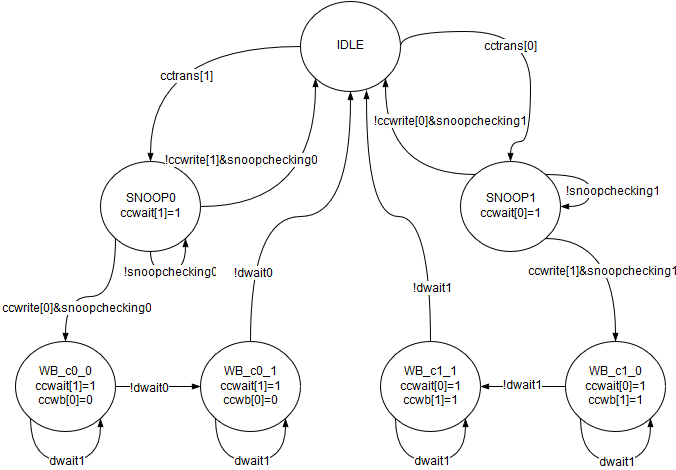

The diagram above was exported from draw.io. Its source (the exported page's mxGraphModel, read from the mxfile embedded in the PNG):
<mxGraphModel dx="1270" dy="644" grid="1" gridSize="10" guides="1" tooltips="1" connect="1" arrows="1" fold="1" page="1" pageScale="1" pageWidth="1169" pageHeight="826" background="#ffffff" math="0" shadow="0">
  <root>
    <mxCell id="0" />
    <mxCell id="1" parent="0" />
    <mxCell id="10" style="edgeStyle=orthogonalEdgeStyle;rounded=0;html=1;exitX=0;exitY=0.5;entryX=0.5;entryY=0;endArrow=blockThin;endFill=1;jettySize=auto;orthogonalLoop=1;curved=1;" edge="1" parent="1" source="3" target="4">
      <mxGeometry relative="1" as="geometry" />
    </mxCell>
    <mxCell id="26" value="cctrans[1]" style="text;html=1;resizable=0;points=[];align=center;verticalAlign=middle;labelBackgroundColor=#ffffff;" vertex="1" connectable="0" parent="10">
      <mxGeometry x="-0.1396" y="30" relative="1" as="geometry">
        <mxPoint as="offset" />
      </mxGeometry>
    </mxCell>
    <mxCell id="19" style="edgeStyle=orthogonalEdgeStyle;curved=1;rounded=0;html=1;exitX=1;exitY=0.5;entryX=0.5;entryY=0;endArrow=blockThin;endFill=1;jettySize=auto;orthogonalLoop=1;" edge="1" parent="1" source="3" target="5">
      <mxGeometry relative="1" as="geometry">
        <Array as="points">
          <mxPoint x="540" y="50" />
          <mxPoint x="670" y="50" />
          <mxPoint x="670" y="160" />
          <mxPoint x="650" y="160" />
        </Array>
      </mxGeometry>
    </mxCell>
    <mxCell id="27" value="cctrans[0]" style="text;html=1;resizable=0;points=[];align=center;verticalAlign=middle;labelBackgroundColor=#ffffff;" vertex="1" connectable="0" parent="19">
      <mxGeometry x="-0.3689" y="-15" relative="1" as="geometry">
        <mxPoint x="32" as="offset" />
      </mxGeometry>
    </mxCell>
    <mxCell id="3" value="IDLE" style="ellipse;whiteSpace=wrap;html=1;" vertex="1" parent="1">
      <mxGeometry x="440" y="20" width="100" height="90" as="geometry" />
    </mxCell>
    <mxCell id="11" style="edgeStyle=orthogonalEdgeStyle;curved=1;rounded=0;html=1;exitX=1;exitY=0.5;entryX=0;entryY=1;endArrow=blockThin;endFill=1;jettySize=auto;orthogonalLoop=1;" edge="1" parent="1" source="4" target="3">
      <mxGeometry relative="1" as="geometry">
        <Array as="points">
          <mxPoint x="455" y="225" />
        </Array>
      </mxGeometry>
    </mxCell>
    <mxCell id="14" style="edgeStyle=orthogonalEdgeStyle;curved=1;rounded=0;html=1;exitX=0;exitY=1;entryX=0.5;entryY=0;endArrow=blockThin;endFill=1;jettySize=auto;orthogonalLoop=1;" edge="1" parent="1" source="4" target="9">
      <mxGeometry relative="1" as="geometry" />
    </mxCell>
    <mxCell id="37" value="ccwrite[0]&amp;amp;snoopchecking0" style="text;html=1;resizable=0;points=[];align=center;verticalAlign=middle;labelBackgroundColor=#ffffff;" vertex="1" connectable="0" parent="14">
      <mxGeometry x="0.5294" y="9" relative="1" as="geometry">
        <mxPoint y="3" as="offset" />
      </mxGeometry>
    </mxCell>
    <mxCell id="4" value="SNOOP0&lt;br&gt;ccwait[1]=1&lt;br&gt;" style="ellipse;whiteSpace=wrap;html=1;" vertex="1" parent="1">
      <mxGeometry x="240" y="180" width="100" height="90" as="geometry" />
    </mxCell>
    <mxCell id="18" style="edgeStyle=orthogonalEdgeStyle;curved=1;rounded=0;html=1;exitX=0;exitY=0;entryX=1;entryY=1;endArrow=blockThin;endFill=1;jettySize=auto;orthogonalLoop=1;" edge="1" parent="1" source="5" target="3">
      <mxGeometry relative="1" as="geometry" />
    </mxCell>
    <mxCell id="40" value="!ccwrite[0]&amp;amp;snoopchecking1" style="text;html=1;resizable=0;points=[];align=center;verticalAlign=middle;labelBackgroundColor=#ffffff;" vertex="1" connectable="0" parent="18">
      <mxGeometry x="0.3548" y="-15" relative="1" as="geometry">
        <mxPoint x="48" y="-17" as="offset" />
      </mxGeometry>
    </mxCell>
    <mxCell id="20" style="edgeStyle=orthogonalEdgeStyle;curved=1;rounded=0;html=1;exitX=1;exitY=1;entryX=0.5;entryY=0;endArrow=blockThin;endFill=1;jettySize=auto;orthogonalLoop=1;" edge="1" parent="1" source="5" target="6">
      <mxGeometry relative="1" as="geometry" />
    </mxCell>
    <mxCell id="29" value="ccwrite[1]&amp;amp;snoopchecking1" style="text;html=1;resizable=0;points=[];align=center;verticalAlign=middle;labelBackgroundColor=#ffffff;" vertex="1" connectable="0" parent="20">
      <mxGeometry x="-0.3873" y="-21" relative="1" as="geometry">
        <mxPoint x="2" y="12" as="offset" />
      </mxGeometry>
    </mxCell>
    <mxCell id="5" value="SNOOP1&lt;br&gt;ccwait[0]=1&lt;br&gt;" style="ellipse;whiteSpace=wrap;html=1;" vertex="1" parent="1">
      <mxGeometry x="600" y="180" width="100" height="90" as="geometry" />
    </mxCell>
    <mxCell id="41" style="edgeStyle=orthogonalEdgeStyle;curved=1;rounded=0;html=1;exitX=0;exitY=0.5;entryX=1;entryY=0.5;endArrow=blockThin;endFill=1;jettySize=auto;orthogonalLoop=1;" edge="1" parent="1" source="6" target="7">
      <mxGeometry relative="1" as="geometry" />
    </mxCell>
    <mxCell id="42" value="!dwait1" style="text;html=1;resizable=0;points=[];align=center;verticalAlign=middle;labelBackgroundColor=#ffffff;" vertex="1" connectable="0" parent="41">
      <mxGeometry x="0.0353" y="-1" relative="1" as="geometry">
        <mxPoint as="offset" />
      </mxGeometry>
    </mxCell>
    <mxCell id="6" value="WB_c1_0&lt;br&gt;ccwait[0]=1&lt;br&gt;ccwb[1]=1&lt;br&gt;" style="ellipse;whiteSpace=wrap;html=1;" vertex="1" parent="1">
      <mxGeometry x="705" y="360" width="100" height="90" as="geometry" />
    </mxCell>
    <mxCell id="17" style="edgeStyle=orthogonalEdgeStyle;curved=1;rounded=0;html=1;exitX=0.5;exitY=0;entryX=0.66;entryY=0.989;entryPerimeter=0;endArrow=blockThin;endFill=1;jettySize=auto;orthogonalLoop=1;" edge="1" parent="1" source="7" target="3">
      <mxGeometry relative="1" as="geometry" />
    </mxCell>
    <mxCell id="35" value="!dwait1" style="text;html=1;resizable=0;points=[];align=center;verticalAlign=middle;labelBackgroundColor=#ffffff;" vertex="1" connectable="0" parent="17">
      <mxGeometry x="-0.6635" y="-1" relative="1" as="geometry">
        <mxPoint as="offset" />
      </mxGeometry>
    </mxCell>
    <mxCell id="7" value="WB_c1_1&lt;br&gt;ccwait[0]=1&lt;br&gt;ccwb[1]=1&lt;br&gt;" style="ellipse;whiteSpace=wrap;html=1;" vertex="1" parent="1">
      <mxGeometry x="520" y="360" width="100" height="90" as="geometry" />
    </mxCell>
    <mxCell id="16" style="edgeStyle=orthogonalEdgeStyle;curved=1;rounded=0;html=1;exitX=0.5;exitY=0;endArrow=blockThin;endFill=1;jettySize=auto;orthogonalLoop=1;" edge="1" parent="1" source="8" target="3">
      <mxGeometry relative="1" as="geometry" />
    </mxCell>
    <mxCell id="34" value="!dwait0" style="text;html=1;resizable=0;points=[];align=center;verticalAlign=middle;labelBackgroundColor=#ffffff;" vertex="1" connectable="0" parent="16">
      <mxGeometry x="-0.6114" y="-2" relative="1" as="geometry">
        <mxPoint as="offset" />
      </mxGeometry>
    </mxCell>
    <mxCell id="8" value="WB_c0_1&lt;br&gt;ccwait[1]=1&lt;br&gt;ccwb[0]=0&lt;br&gt;" style="ellipse;whiteSpace=wrap;html=1;" vertex="1" parent="1">
      <mxGeometry x="340" y="360" width="100" height="90" as="geometry" />
    </mxCell>
    <mxCell id="15" style="edgeStyle=orthogonalEdgeStyle;curved=1;rounded=0;html=1;exitX=1;exitY=0.5;entryX=0;entryY=0.5;endArrow=blockThin;endFill=1;jettySize=auto;orthogonalLoop=1;" edge="1" parent="1" source="9" target="8">
      <mxGeometry relative="1" as="geometry" />
    </mxCell>
    <mxCell id="43" value="!dwait0" style="text;html=1;resizable=0;points=[];align=center;verticalAlign=middle;labelBackgroundColor=#ffffff;" vertex="1" connectable="0" parent="15">
      <mxGeometry x="-0.2235" y="-2" relative="1" as="geometry">
        <mxPoint as="offset" />
      </mxGeometry>
    </mxCell>
    <mxCell id="9" value="WB_c0_0&lt;br&gt;ccwait[1]=1&lt;br&gt;ccwb[0]=0&lt;br&gt;" style="ellipse;whiteSpace=wrap;html=1;" vertex="1" parent="1">
      <mxGeometry x="155" y="360" width="100" height="90" as="geometry" />
    </mxCell>
    <mxCell id="13" style="edgeStyle=orthogonalEdgeStyle;curved=1;rounded=0;html=1;exitX=0.5;exitY=1;entryX=1;entryY=1;endArrow=blockThin;endFill=1;jettySize=auto;orthogonalLoop=1;" edge="1" parent="1" source="4" target="4">
      <mxGeometry relative="1" as="geometry">
        <Array as="points">
          <mxPoint x="290" y="290" />
          <mxPoint x="325" y="290" />
        </Array>
      </mxGeometry>
    </mxCell>
    <mxCell id="36" value="!snoopchecking0" style="text;html=1;resizable=0;points=[];align=center;verticalAlign=middle;labelBackgroundColor=#ffffff;" vertex="1" connectable="0" parent="13">
      <mxGeometry x="-0.2045" y="-1" relative="1" as="geometry">
        <mxPoint x="3" as="offset" />
      </mxGeometry>
    </mxCell>
    <mxCell id="21" style="edgeStyle=orthogonalEdgeStyle;curved=1;rounded=0;html=1;exitX=1;exitY=0;entryX=1;entryY=0.5;endArrow=blockThin;endFill=1;jettySize=auto;orthogonalLoop=1;" edge="1" parent="1" source="5" target="5">
      <mxGeometry relative="1" as="geometry">
        <Array as="points">
          <mxPoint x="730" y="193" />
          <mxPoint x="730" y="225" />
        </Array>
      </mxGeometry>
    </mxCell>
    <mxCell id="28" value="!snoopchecking1" style="text;html=1;resizable=0;points=[];align=center;verticalAlign=middle;labelBackgroundColor=#ffffff;" vertex="1" connectable="0" parent="21">
      <mxGeometry x="-0.215" y="-8" relative="1" as="geometry">
        <mxPoint x="23" y="9" as="offset" />
      </mxGeometry>
    </mxCell>
    <mxCell id="22" style="edgeStyle=orthogonalEdgeStyle;curved=1;rounded=0;html=1;exitX=0;exitY=1;entryX=1;entryY=1;endArrow=blockThin;endFill=1;jettySize=auto;orthogonalLoop=1;" edge="1" parent="1" source="8" target="8">
      <mxGeometry relative="1" as="geometry">
        <Array as="points">
          <mxPoint x="355" y="480" />
          <mxPoint x="425" y="480" />
        </Array>
      </mxGeometry>
    </mxCell>
    <mxCell id="23" style="edgeStyle=orthogonalEdgeStyle;curved=1;rounded=0;html=1;exitX=0;exitY=1;entryX=1;entryY=1;endArrow=blockThin;endFill=1;jettySize=auto;orthogonalLoop=1;" edge="1" parent="1" source="7" target="7">
      <mxGeometry relative="1" as="geometry">
        <Array as="points">
          <mxPoint x="535" y="480" />
          <mxPoint x="605" y="480" />
        </Array>
      </mxGeometry>
    </mxCell>
    <mxCell id="24" style="edgeStyle=orthogonalEdgeStyle;curved=1;rounded=0;html=1;exitX=0;exitY=1;entryX=1;entryY=1;endArrow=blockThin;endFill=1;jettySize=auto;orthogonalLoop=1;" edge="1" parent="1" source="6" target="6">
      <mxGeometry relative="1" as="geometry">
        <Array as="points">
          <mxPoint x="720" y="480" />
          <mxPoint x="790" y="480" />
        </Array>
      </mxGeometry>
    </mxCell>
    <mxCell id="30" value="dwait1" style="text;html=1;resizable=0;points=[];align=center;verticalAlign=middle;labelBackgroundColor=#ffffff;" vertex="1" connectable="0" parent="24">
      <mxGeometry y="-1" relative="1" as="geometry">
        <mxPoint as="offset" />
      </mxGeometry>
    </mxCell>
    <mxCell id="25" style="edgeStyle=orthogonalEdgeStyle;curved=1;rounded=0;html=1;exitX=0;exitY=1;entryX=1;entryY=1;endArrow=blockThin;endFill=1;jettySize=auto;orthogonalLoop=1;" edge="1" parent="1" source="9" target="9">
      <mxGeometry relative="1" as="geometry">
        <Array as="points">
          <mxPoint x="170" y="480" />
          <mxPoint x="240" y="480" />
        </Array>
      </mxGeometry>
    </mxCell>
    <mxCell id="31" value="dwait1" style="text;html=1;resizable=0;points=[];align=center;verticalAlign=middle;labelBackgroundColor=#ffffff;" vertex="1" connectable="0" parent="1">
      <mxGeometry x="570" y="480" as="geometry">
        <mxPoint as="offset" />
      </mxGeometry>
    </mxCell>
    <mxCell id="32" value="dwait1" style="text;html=1;resizable=0;points=[];align=center;verticalAlign=middle;labelBackgroundColor=#ffffff;" vertex="1" connectable="0" parent="1">
      <mxGeometry x="390" y="480" as="geometry">
        <mxPoint as="offset" />
      </mxGeometry>
    </mxCell>
    <mxCell id="33" value="dwait1" style="text;html=1;resizable=0;points=[];align=center;verticalAlign=middle;labelBackgroundColor=#ffffff;" vertex="1" connectable="0" parent="1">
      <mxGeometry x="205" y="480" as="geometry">
        <mxPoint as="offset" />
      </mxGeometry>
    </mxCell>
    <mxCell id="39" value="!ccwrite[1]&amp;amp;snoopchecking0" style="text;html=1;resizable=0;points=[];align=center;verticalAlign=middle;labelBackgroundColor=#ffffff;" vertex="1" connectable="0" parent="1">
      <mxGeometry x="410" y="190" as="geometry">
        <mxPoint x="-31" y="-11" as="offset" />
      </mxGeometry>
    </mxCell>
  </root>
</mxGraphModel>